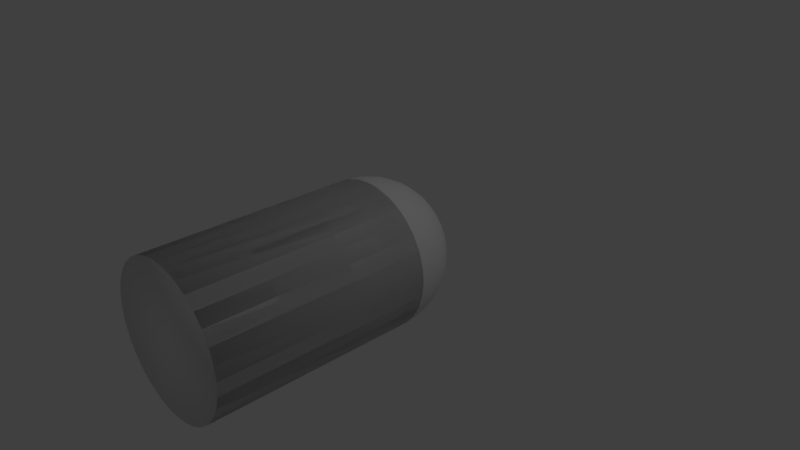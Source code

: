 # Source: bullet.blend  (saved by Blender 2.79.0; exported with 4.5.12 LTS)
import bpy
from mathutils import Matrix  # noqa: F401  (used for matrix-valued properties, if any)

bpy.ops.wm.read_factory_settings(use_empty=True)
scene = bpy.context.scene
scene.name = 'Scene'

# ---- collections
col_collection_1 = bpy.data.collections.new('Collection 1'); scene.collection.children.link(col_collection_1)

# ---- world
world_world = bpy.data.worlds.new('World'); scene.world = world_world
world_world.color = (0.05088, 0.05088, 0.05088)
world_world.use_sun_shadow = False
world_world.sun_shadow_jitter_overblur = 0.0
world_world.cycles.sampling_method = 'MANUAL'

# ---- cameras
cam_camera = bpy.data.cameras.new('Camera')
cam_camera.clip_end = 100.0
cam_camera.lens = 35.0
cam_camera.sensor_width = 32.0
cam_camera.sensor_height = 18.0
cam_camera.ortho_scale = 7.314
cam_camera.dof.focus_distance = 0.0
cam_camera.dof.aperture_fstop = 128.0

# ---- lights
light_lamp = bpy.data.lights.new('Lamp', 'POINT')
light_lamp.transmission_factor = 0.0
light_lamp.cutoff_distance = 30.0
light_lamp.energy = 100.0
light_lamp.shadow_buffer_clip_start = 1.001
light_lamp.shadow_soft_size = 0.1
light_lamp.shadow_maximum_resolution = 0.006
light_lamp.use_absolute_resolution = True

# ---- meshes
me_sphere = bpy.data.meshes.new('Sphere')
me_sphere.from_pydata([(-0.004588, 2.116e-05, 1.0), (-0.003588, 0.1951, 0.9808), (0.001339, 0.8315, 0.5556), (0.1906, -0.0008917, 0.9817), (0.1878, 0.1942, 0.9628), (0.1779, 0.3819, 0.9069), (0.1611, 0.5548, 0.8162), (0.1381, 0.7065, 0.6941), (0.1098, 0.831, 0.5454), (0.07725, 0.9235, 0.3757), (0.04177, 0.9806, 0.1915), (0.3784, -0.00177, 0.9256), (0.3721, 0.1934, 0.9078), (0.3514, 0.381, 0.8552), (0.3173, 0.5541, 0.7696), (0.2709, 0.7058, 0.6545), (0.2141, 0.8305, 0.5143), (0.1491, 0.9232, 0.3542), (0.07842, 0.9804, 0.1806), (0.5517, -0.002581, 0.834), (0.5421, 0.1926, 0.818), (0.5115, 0.3803, 0.7705), (0.4614, 0.5534, 0.6935), (0.3934, 0.7053, 0.5897), (0.3104, 0.83, 0.4634), (0.2155, 0.9229, 0.3192), (0.1122, 0.9803, 0.1627), (0.7038, -0.003292, 0.7103), (0.6912, 0.1919, 0.6967), (0.6521, 0.3796, 0.6563), (0.5878, 0.5528, 0.5906), (0.501, 0.7048, 0.5023), (0.3949, 0.8296, 0.3946), (0.2737, 0.9226, 0.2718), (0.1419, 0.9801, 0.1386), (0.8289, -0.003877, 0.5594), (0.8139, 0.1913, 0.5486), (0.7676, 0.3791, 0.5168), (0.6918, 0.5523, 0.4651), (0.5894, 0.7044, 0.3955), (0.4644, 0.8293, 0.3108), (0.3215, 0.9224, 0.2141), (0.1663, 0.98, 0.1091), (0.9221, -0.004313, 0.3869), (0.9053, 0.1909, 0.3795), (0.8537, 0.3787, 0.3575), (0.7693, 0.552, 0.3217), (0.6553, 0.704, 0.2736), (0.5162, 0.8291, 0.215), (0.3572, 0.9222, 0.1481), (0.1845, 0.9799, 0.07548), (0.9799, -0.004583, 0.1996), (0.962, 0.1906, 0.1958), (0.9071, 0.3784, 0.1844), (0.8173, 0.5518, 0.166), (0.6962, 0.7039, 0.1411), (0.5483, 0.8289, 0.1109), (0.3793, 0.9221, 0.07638), (0.1958, 0.9799, 0.03894), (1.0, -0.004677, 0.004588), (0.9817, 0.1905, 0.0045), (0.9256, 0.3784, 0.004239), (0.8341, 0.5517, 0.003815), (0.7104, 0.7038, 0.003244), (0.5594, 0.8289, 0.002549), (0.387, 0.9221, 0.001756), (0.1997, 0.9799, 0.0008951), (0.9817, -0.004591, -0.1906), (0.9637, 0.1906, -0.1869), (0.9087, 0.3784, -0.1761), (0.8188, 0.5517, -0.1585), (0.6974, 0.7039, -0.1348), (0.5493, 0.8289, -0.1059), (0.38, 0.9221, -0.07293), (0.1961, 0.9799, -0.03718), (0.9256, -0.004329, -0.3784), (0.9087, 0.1908, -0.3712), (0.8569, 0.3787, -0.3496), (0.7722, 0.552, -0.3147), (0.6578, 0.704, -0.2676), (0.5181, 0.8291, -0.2103), (0.3585, 0.9222, -0.1448), (0.1852, 0.9799, -0.07383), (0.834, -0.003901, -0.5517), (0.8189, 0.1913, -0.5411), (0.7723, 0.3791, -0.5097), (0.696, 0.5523, -0.4588), (0.593, 0.7043, -0.3901), (0.4672, 0.8293, -0.3065), (0.3235, 0.9224, -0.2111), (0.1673, 0.98, -0.1076), (0.7103, -0.003322, -0.7039), (0.6976, 0.1918, -0.6903), (0.6581, 0.3796, -0.6503), (0.5932, 0.5528, -0.5852), (0.5056, 0.7047, -0.4977), (0.3985, 0.8296, -0.391), (0.2762, 0.9226, -0.2694), (0.1432, 0.9801, -0.1373), (0.5594, -0.002616, -0.8289), (0.5495, 0.1925, -0.813), (0.5186, 0.3803, -0.7658), (0.4677, 0.5534, -0.6892), (0.3988, 0.7052, -0.5861), (0.3147, 0.83, -0.4605), (0.2184, 0.9229, -0.3172), (0.1137, 0.9803, -0.1617), (0.004677, 1.0, -5.96e-08), (0.3869, -0.00181, -0.9221), (0.3804, 0.1933, -0.9044), (0.3593, 0.381, -0.8519), (0.3243, 0.5541, -0.7667), (0.2769, 0.7058, -0.652), (0.2188, 0.8305, -0.5123), (0.1524, 0.9232, -0.3529), (0.08007, 0.9804, -0.1799), (-0.1996, 0.0009331, 0.9799), (-0.3869, 0.001809, 0.9221), (-0.5594, 0.002616, 0.8289), (0.1996, -0.0009337, -0.9799), (0.1967, 0.1942, -0.9611), (0.1862, 0.3818, -0.9053), (0.1685, 0.5548, -0.8147), (0.1444, 0.7064, -0.6929), (0.1148, 0.8309, -0.5444), (0.0807, 0.9235, -0.375), (0.04352, 0.9806, -0.1912), (-0.7103, 0.003322, 0.7039), (-0.834, 0.0039, 0.5517), (-0.9256, 0.004329, 0.3784), (-0.9817, 0.004591, 0.1906), (-1.0, 0.004677, -0.004588), (-0.9799, 0.004583, -0.1996), (-0.9221, 0.004312, -0.3869), (0.004588, -2.17e-05, -1.0), (0.005413, 0.1951, -0.9808), (0.006029, 0.3827, -0.9239), (0.006413, 0.5555, -0.8315), (0.006552, 0.7071, -0.7071), (0.006438, 0.8314, -0.5556), (0.006077, 0.9239, -0.3827), (0.005482, 0.9808, -0.1951), (-0.8289, 0.003876, -0.5594), (-0.7038, 0.003292, -0.7103), (-0.5517, 0.00258, -0.834), (-0.3784, 0.00177, -0.9256), (-0.1906, 0.0008911, -0.9817), (-0.1906, 0.0008911, -0.9817), (-0.186, 0.196, -0.9628), (-0.1743, 0.3835, -0.9069), (-0.1559, 0.5563, -0.8162), (-0.1315, 0.7077, -0.6941), (-0.102, 0.832, -0.5454), (-0.06861, 0.9242, -0.3757), (-0.03259, 0.9809, -0.1915), (0.004588, -2.17e-05, -1.0), (0.1996, -0.0009337, -0.9799), (-0.3784, 0.00177, -0.9256), (-0.3703, 0.1968, -0.9078), (-0.3478, 0.3843, -0.8552), (-0.3121, 0.557, -0.7696), (-0.2643, 0.7084, -0.6545), (-0.2064, 0.8324, -0.5143), (-0.1405, 0.9245, -0.3542), (-0.06924, 0.9811, -0.1806), (0.3869, -0.00181, -0.9221), (-0.5517, 0.00258, -0.834), (-0.5402, 0.1976, -0.818), (-0.508, 0.3851, -0.7705), (-0.4562, 0.5577, -0.6935), (-0.3868, 0.7089, -0.5897), (-0.3026, 0.8329, -0.4634), (-0.2068, 0.9249, -0.3192), (-0.1031, 0.9813, -0.1627), (0.5594, -0.002616, -0.8289), (0.7103, -0.003322, -0.7039), (-0.7038, 0.003292, -0.7103), (-0.6894, 0.1983, -0.6967), (-0.6485, 0.3857, -0.6563), (-0.5826, 0.5583, -0.5906), (-0.4944, 0.7094, -0.5023), (-0.3871, 0.8333, -0.3946), (-0.265, 0.9251, -0.2718), (-0.1327, 0.9814, -0.1386), (0.834, -0.003901, -0.5517), (-0.8289, 0.003876, -0.5594), (-0.8121, 0.1989, -0.5486), (-0.764, 0.3863, -0.5168), (-0.6866, 0.5588, -0.4651), (-0.5828, 0.7098, -0.3955), (-0.4566, 0.8336, -0.3108), (-0.3129, 0.9254, -0.2141), (-0.1571, 0.9815, -0.1091), (-0.9221, 0.004312, -0.3869), (-0.9035, 0.1993, -0.3795), (-0.8501, 0.3867, -0.3575), (-0.7641, 0.5591, -0.3217), (-0.6487, 0.7101, -0.2736), (-0.5084, 0.8339, -0.215), (-0.3486, 0.9255, -0.1481), (-0.1753, 0.9816, -0.07548), (-0.9799, 0.004583, -0.1996), (-0.9601, 0.1996, -0.1958), (-0.9035, 0.3869, -0.1844), (-0.8121, 0.5594, -0.166), (-0.6896, 0.7103, -0.1411), (-0.5405, 0.834, -0.1109), (-0.3707, 0.9256, -0.07638), (-0.1866, 0.9817, -0.03894), (0.9256, -0.004329, -0.3784), (-1.0, 0.004677, -0.004588), (-0.9799, 0.1997, -0.0045), (-0.9221, 0.387, -0.004239), (-0.8289, 0.5595, -0.003815), (-0.7038, 0.7104, -0.003245), (-0.5517, 0.8341, -0.002549), (-0.3784, 0.9257, -0.001756), (-0.1905, 0.9817, -0.0008953), (-0.9817, 0.004591, 0.1906), (-0.9619, 0.1996, 0.1869), (-0.9051, 0.3869, 0.1761), (-0.8136, 0.5594, 0.1585), (-0.6908, 0.7103, 0.1348), (-0.5415, 0.834, 0.1059), (-0.3713, 0.9256, 0.07293), (-0.1869, 0.9817, 0.03718), (-0.9256, 0.004329, 0.3784), (-0.9069, 0.1993, 0.3712), (-0.8534, 0.3867, 0.3496), (-0.767, 0.5592, 0.3147), (-0.6512, 0.7102, 0.2676), (-0.5104, 0.8339, 0.2103), (-0.3499, 0.9255, 0.1448), (-0.176, 0.9816, 0.07383), (0.9817, -0.004591, -0.1906), (-0.834, 0.0039, 0.5517), (-0.8171, 0.1989, 0.5411), (-0.7687, 0.3863, 0.5097), (-0.6908, 0.5588, 0.4588), (-0.5864, 0.7099, 0.3901), (-0.4595, 0.8336, 0.3065), (-0.3148, 0.9254, 0.2111), (-0.1581, 0.9815, 0.1076), (1.0, -0.004677, 0.004588), (-0.7103, 0.003322, 0.7039), (-0.6958, 0.1983, 0.6903), (-0.6545, 0.3857, 0.6503), (-0.588, 0.5583, 0.5852), (-0.499, 0.7094, 0.4977), (-0.3908, 0.8333, 0.391), (-0.2675, 0.9251, 0.2694), (-0.134, 0.9814, 0.1373), (0.9799, -0.004583, 0.1996), (-0.5594, 0.002616, 0.8289), (-0.5477, 0.1977, 0.813), (-0.515, 0.3851, 0.7658), (-0.4625, 0.5577, 0.6892), (-0.3922, 0.7089, 0.5861), (-0.3069, 0.8329, 0.4605), (-0.2097, 0.9249, 0.3172), (-0.1045, 0.9813, 0.1617), (0.9221, -0.004313, 0.3869), (0.8289, -0.003877, 0.5594), (-0.3869, 0.001809, 0.9221), (-0.3786, 0.1969, 0.9044), (-0.3557, 0.3844, 0.8519), (-0.3191, 0.5571, 0.7667), (-0.2703, 0.7084, 0.652), (-0.2111, 0.8325, 0.5123), (-0.1437, 0.9246, 0.3529), (-0.0709, 0.9811, 0.1799), (0.7038, -0.003292, 0.7103), (0.5517, -0.002581, 0.834), (0.3784, -0.00177, 0.9256), (0.1906, -0.0008917, 0.9817), (-0.004588, 2.116e-05, 1.0), (-0.1996, 0.0009331, 0.9799), (-0.1948, 0.196, 0.9611), (-0.1826, 0.3835, 0.9053), (-0.1634, 0.5563, 0.8147), (-0.1378, 0.7078, 0.6929), (-0.107, 0.832, 0.5444), (-0.07206, 0.9242, 0.375), (-0.03435, 0.981, 0.1912), (-0.002449, 0.3827, 0.9239), (-0.001217, 0.5556, 0.8315), (6.269e-05, 0.7071, 0.7071), (0.002565, 0.9239, 0.3827), (0.003692, 0.9808, 0.1951), (-0.004588, -2.929, 1.0), (0.1906, -2.93, 0.9817), (0.3784, -2.931, 0.9256), (0.5517, -2.932, 0.834), (0.7038, -2.932, 0.7103), (0.8289, -2.933, 0.5594), (0.9221, -2.933, 0.3869), (0.9799, -2.934, 0.1996), (1.0, -2.934, 0.004588), (0.9817, -2.934, -0.1906), (0.9256, -2.933, -0.3784), (0.834, -2.933, -0.5517), (0.7103, -2.932, -0.7039), (0.5594, -2.932, -0.8289), (0.3869, -2.931, -0.9221), (-0.1996, -2.928, 0.9799), (-0.3869, -2.927, 0.9221), (-0.5594, -2.926, 0.8289), (0.1996, -2.93, -0.9799), (-0.7103, -2.926, 0.7039), (-0.834, -2.925, 0.5517), (-0.9256, -2.925, 0.3784), (-0.9817, -2.924, 0.1906), (-1.0, -2.924, -0.004588), (-0.9799, -2.924, -0.1996), (-0.9221, -2.925, -0.3869), (0.004588, -2.929, -1.0), (-0.8289, -2.925, -0.5594), (-0.7038, -2.926, -0.7103), (-0.5517, -2.926, -0.834), (-0.3784, -2.927, -0.9256), (-0.1906, -2.928, -0.9817), (-0.1906, -2.928, -0.9817), (0.004588, -2.929, -1.0), (0.1996, -2.93, -0.9799), (-0.3784, -2.927, -0.9256), (0.3869, -2.931, -0.9221), (-0.5517, -2.926, -0.834), (0.5594, -2.932, -0.8289), (0.7103, -2.932, -0.7039), (-0.7038, -2.926, -0.7103), (0.834, -2.933, -0.5517), (-0.8289, -2.925, -0.5594), (-0.9221, -2.925, -0.3869), (-0.9799, -2.924, -0.1996), (0.9256, -2.933, -0.3784), (-1.0, -2.924, -0.004588), (-0.9817, -2.924, 0.1906), (-0.9256, -2.925, 0.3784), (0.9817, -2.934, -0.1906), (-0.834, -2.925, 0.5517), (1.0, -2.934, 0.004588), (-0.7103, -2.926, 0.7039), (0.9799, -2.934, 0.1996), (-0.5594, -2.926, 0.8289), (0.9221, -2.933, 0.3869), (0.8289, -2.933, 0.5594), (-0.3869, -2.927, 0.9221), (0.7038, -2.932, 0.7103), (0.5517, -2.932, 0.834), (0.3784, -2.931, 0.9256), (0.1906, -2.93, 0.9817), (-0.004588, -2.929, 1.0), (-0.1996, -2.928, 0.9799)], [], [(107, 288, 10), (1, 0, 3, 4), (284, 1, 4, 5), (285, 284, 5, 6), (286, 285, 6, 7), (2, 286, 7, 8), (287, 2, 8, 9), (288, 287, 9, 10), (10, 9, 17, 18), (107, 10, 18), (4, 3, 11, 12), (5, 4, 12, 13), (6, 5, 13, 14), (7, 6, 14, 15), (8, 7, 15, 16), (9, 8, 16, 17), (15, 14, 22, 23), (16, 15, 23, 24), (17, 16, 24, 25), (18, 17, 25, 26), (107, 18, 26), (12, 11, 19, 20), (13, 12, 20, 21), (14, 13, 21, 22), (107, 26, 34), (20, 19, 27, 28), (21, 20, 28, 29), (22, 21, 29, 30), (23, 22, 30, 31), (24, 23, 31, 32), (25, 24, 32, 33), (26, 25, 33, 34), (31, 30, 38, 39), (32, 31, 39, 40), (33, 32, 40, 41), (34, 33, 41, 42), (107, 34, 42), (28, 27, 35, 36), (29, 28, 36, 37), (30, 29, 37, 38), (107, 42, 50), (36, 35, 43, 44), (37, 36, 44, 45), (38, 37, 45, 46), (39, 38, 46, 47), (40, 39, 47, 48), (41, 40, 48, 49), (42, 41, 49, 50), (48, 47, 55, 56), (49, 48, 56, 57), (50, 49, 57, 58), (107, 50, 58), (44, 43, 51, 52), (45, 44, 52, 53), (46, 45, 53, 54), (47, 46, 54, 55), (52, 51, 59, 60), (53, 52, 60, 61), (54, 53, 61, 62), (55, 54, 62, 63), (56, 55, 63, 64), (57, 56, 64, 65), (58, 57, 65, 66), (107, 58, 66), (64, 63, 71, 72), (65, 64, 72, 73), (66, 65, 73, 74), (107, 66, 74), (60, 59, 67, 68), (61, 60, 68, 69), (62, 61, 69, 70), (63, 62, 70, 71), (69, 68, 76, 77), (70, 69, 77, 78), (71, 70, 78, 79), (72, 71, 79, 80), (73, 72, 80, 81), (74, 73, 81, 82), (107, 74, 82), (68, 67, 75, 76), (81, 80, 88, 89), (82, 81, 89, 90), (107, 82, 90), (76, 75, 83, 84), (77, 76, 84, 85), (78, 77, 85, 86), (79, 78, 86, 87), (80, 79, 87, 88), (86, 85, 93, 94), (87, 86, 94, 95), (88, 87, 95, 96), (89, 88, 96, 97), (90, 89, 97, 98), (107, 90, 98), (84, 83, 91, 92), (85, 84, 92, 93), (98, 97, 105, 106), (107, 98, 106), (92, 91, 99, 100), (93, 92, 100, 101), (94, 93, 101, 102), (95, 94, 102, 103), (96, 95, 103, 104), (97, 96, 104, 105), (102, 101, 110, 111), (103, 102, 111, 112), (104, 103, 112, 113), (105, 104, 113, 114), (106, 105, 114, 115), (107, 106, 115), (100, 99, 108, 109), (101, 100, 109, 110), (115, 114, 125, 126), (107, 115, 126), (109, 108, 119, 120), (110, 109, 120, 121), (111, 110, 121, 122), (112, 111, 122, 123), (113, 112, 123, 124), (114, 113, 124, 125), (123, 122, 137, 138), (124, 123, 138, 139), (125, 124, 139, 140), (126, 125, 140, 141), (107, 126, 141), (120, 119, 134, 135), (121, 120, 135, 136), (122, 121, 136, 137), (107, 141, 154), (135, 134, 147, 148), (136, 135, 148, 149), (137, 136, 149, 150), (138, 137, 150, 151), (139, 138, 151, 152), (140, 139, 152, 153), (141, 140, 153, 154), (151, 150, 160, 161), (152, 151, 161, 162), (153, 152, 162, 163), (154, 153, 163, 164), (107, 154, 164), (148, 147, 157, 158), (149, 148, 158, 159), (150, 149, 159, 160), (107, 164, 173), (158, 157, 166, 167), (159, 158, 167, 168), (160, 159, 168, 169), (161, 160, 169, 170), (162, 161, 170, 171), (163, 162, 171, 172), (164, 163, 172, 173), (171, 170, 180, 181), (172, 171, 181, 182), (173, 172, 182, 183), (107, 173, 183), (167, 166, 176, 177), (168, 167, 177, 178), (169, 168, 178, 179), (170, 169, 179, 180), (178, 177, 186, 187), (179, 178, 187, 188), (180, 179, 188, 189), (181, 180, 189, 190), (182, 181, 190, 191), (183, 182, 191, 192), (107, 183, 192), (177, 176, 185, 186), (191, 190, 198, 199), (192, 191, 199, 200), (107, 192, 200), (186, 185, 193, 194), (187, 186, 194, 195), (188, 187, 195, 196), (189, 188, 196, 197), (190, 189, 197, 198), (195, 194, 202, 203), (196, 195, 203, 204), (197, 196, 204, 205), (198, 197, 205, 206), (199, 198, 206, 207), (200, 199, 207, 208), (107, 200, 208), (194, 193, 201, 202), (207, 206, 215, 216), (208, 207, 216, 217), (107, 208, 217), (202, 201, 210, 211), (203, 202, 211, 212), (204, 203, 212, 213), (205, 204, 213, 214), (206, 205, 214, 215), (213, 212, 220, 221), (214, 213, 221, 222), (215, 214, 222, 223), (216, 215, 223, 224), (217, 216, 224, 225), (107, 217, 225), (211, 210, 218, 219), (212, 211, 219, 220), (225, 224, 232, 233), (107, 225, 233), (219, 218, 226, 227), (220, 219, 227, 228), (221, 220, 228, 229), (222, 221, 229, 230), (223, 222, 230, 231), (224, 223, 231, 232), (229, 228, 237, 238), (230, 229, 238, 239), (231, 230, 239, 240), (232, 231, 240, 241), (233, 232, 241, 242), (107, 233, 242), (227, 226, 235, 236), (228, 227, 236, 237), (242, 241, 250, 251), (107, 242, 251), (236, 235, 244, 245), (237, 236, 245, 246), (238, 237, 246, 247), (239, 238, 247, 248), (240, 239, 248, 249), (241, 240, 249, 250), (248, 247, 256, 257), (249, 248, 257, 258), (250, 249, 258, 259), (251, 250, 259, 260), (107, 251, 260), (245, 244, 253, 254), (246, 245, 254, 255), (247, 246, 255, 256), (107, 260, 270), (254, 253, 263, 264), (255, 254, 264, 265), (256, 255, 265, 266), (257, 256, 266, 267), (258, 257, 267, 268), (259, 258, 268, 269), (260, 259, 269, 270), (268, 267, 280, 281), (269, 268, 281, 282), (270, 269, 282, 283), (107, 270, 283), (264, 263, 276, 277), (265, 264, 277, 278), (266, 265, 278, 279), (267, 266, 279, 280), (277, 276, 0, 1), (278, 277, 1, 284), (279, 278, 284, 285), (280, 279, 285, 286), (281, 280, 286, 2), (282, 281, 2, 287), (283, 282, 287, 288), (107, 283, 288), (128, 129, 310, 309), (108, 99, 302, 303), (27, 19, 292, 293), (166, 157, 324, 326), (252, 243, 340, 342), (67, 59, 297, 298), (253, 244, 341, 343), (145, 146, 320, 319), (210, 201, 333, 335), (273, 274, 350, 349), (83, 75, 299, 300), (272, 273, 349, 348), (134, 119, 307, 315), (226, 218, 336, 337), (271, 272, 348, 347), (116, 275, 351, 304), (43, 35, 294, 295), (143, 144, 318, 317), (99, 91, 301, 302), (209, 234, 338, 334), (275, 274, 350, 351), (116, 117, 305, 304), (244, 235, 339, 341), (59, 51, 296, 297), (129, 130, 311, 310), (262, 261, 344, 345), (131, 132, 313, 312), (276, 263, 346, 352), (119, 108, 303, 307), (262, 271, 347, 345), (165, 174, 327, 325), (157, 147, 321, 324), (185, 176, 329, 331), (127, 128, 309, 308), (133, 142, 316, 314), (3, 0, 289, 290), (142, 143, 317, 316), (175, 184, 330, 328), (146, 155, 322, 320), (118, 127, 308, 306), (263, 253, 343, 346), (19, 11, 291, 292), (145, 144, 318, 319), (201, 193, 332, 333), (156, 165, 325, 323), (147, 134, 315, 321), (75, 67, 298, 299), (176, 166, 326, 329), (174, 175, 328, 327), (218, 210, 335, 336), (35, 27, 293, 294), (252, 261, 344, 342), (91, 83, 300, 301), (130, 131, 312, 311), (0, 276, 352, 289), (155, 156, 323, 322), (51, 43, 295, 296), (118, 117, 305, 306), (235, 226, 337, 339), (132, 133, 314, 313), (193, 185, 331, 332), (11, 3, 290, 291), (234, 243, 340, 338), (184, 209, 334, 330), (290, 289, 352, 346, 343, 341, 339, 337, 336, 335, 333, 332, 331, 329, 326, 324, 321, 315, 307, 303, 302, 301, 300, 299, 298, 297, 296, 295, 294, 293, 292, 291)])
me_sphere.polygons.foreach_set('use_smooth', [1, 1, 1, 1, 1, 1, 1, 1, 1, 1, 1, 1, 1, 1, 1, 1, 1, 1, 1, 1, 1, 1, 1, 1, 1, 1, 1, 1, 1, 1, 1, 1, 1, 1, 1, 1, 1, 1, 1, 1, 1, 1, 1, 1, 1, 1, 1, 1, 1, 1, 1, 1, 1, 1, 1, 1, 1, 1, 1, 1, 1, 1, 1, 1, 1, 1, 1, 1, 1, 1, 1, 1, 1, 1, 1, 1, 1, 1, 1, 1, 1, 1, 1, 1, 1, 1, 1, 1, 1, 1, 1, 1, 1, 1, 1, 1, 1, 1, 1, 1, 1, 1, 1, 1, 1, 1, 1, 1, 1, 1, 1, 1, 1, 1, 1, 1, 1, 1, 1, 1, 1, 1, 1, 1, 1, 1, 1, 1, 1, 1, 1, 1, 1, 1, 1, 1, 1, 1, 1, 1, 1, 1, 1, 1, 1, 1, 1, 1, 1, 1, 1, 1, 1, 1, 1, 1, 1, 1, 1, 1, 1, 1, 1, 1, 1, 1, 1, 1, 1, 1, 1, 1, 1, 1, 1, 1, 1, 1, 1, 1, 1, 1, 1, 1, 1, 1, 1, 1, 1, 1, 1, 1, 1, 1, 1, 1, 1, 1, 1, 1, 1, 1, 1, 1, 1, 1, 1, 1, 1, 1, 1, 1, 1, 1, 1, 1, 1, 1, 1, 1, 1, 1, 1, 1, 1, 1, 1, 1, 1, 1, 1, 1, 1, 1, 1, 1, 1, 1, 1, 1, 1, 1, 1, 1, 1, 1, 1, 1, 1, 1, 1, 1, 1, 1, 1, 1, 0, 1, 1, 1, 0, 1, 1, 0, 1, 0, 1, 0, 1, 1, 0, 0, 1, 0, 1, 0, 0, 0, 1, 1, 0, 0, 0, 1, 1, 0, 0, 1, 1, 0, 0, 1, 0, 0, 0, 0, 1, 1, 0, 1, 0, 1, 1, 1, 0, 1, 1, 0, 1, 0, 1, 0, 1, 0, 1, 0, 1, 1, 0, 0, 1])
me_sphere.use_remesh_preserve_volume = False
me_sphere.use_remesh_preserve_attributes = False
me_sphere.use_mirror_vertex_groups = False
me_sphere.update()

# ---- objects
ob_sphere = bpy.data.objects.new('Sphere', me_sphere)
ob_lamp = bpy.data.objects.new('Lamp', light_lamp)
ob_camera = bpy.data.objects.new('Camera', cam_camera)

# ---- transforms, parenting, visibility, modifiers, constraints
ob_sphere.location = (0.0, 0.0, 0.0)
ob_sphere.lineart.crease_threshold = 0.0
ob_lamp.location = (4.076, 1.005, 5.904)
ob_lamp.rotation_euler = (0.6503, 0.05522, 1.866)
ob_lamp.lock_rotations_4d = False
ob_lamp.empty_display_type = 'ARROWS'
ob_lamp.color = (0.0, 0.0, 0.0, 0.0)
ob_lamp.lineart.crease_threshold = 0.0
ob_camera.location = (7.481, -6.508, 5.344)
ob_camera.rotation_euler = (1.109, 0.0, 0.8149)
ob_camera.lock_rotations_4d = False
ob_camera.empty_display_type = 'ARROWS'
ob_camera.color = (0.0, 0.0, 0.0, 0.0)
ob_camera.display_type = 'WIRE'
ob_camera.lineart.crease_threshold = 0.0

# ---- collection membership
col_collection_1.objects.link(ob_sphere)
col_collection_1.objects.link(ob_lamp)
col_collection_1.objects.link(ob_camera)

# ---- scene / render settings (as saved in the file)
scene.camera = ob_camera
scene.frame_start = 1; scene.frame_end = 250; scene.frame_set(1)
scene.render.engine = 'BLENDER_EEVEE_NEXT'
scene.render.resolution_percentage = 50
scene.render.dither_intensity = 0.0
scene.cycles.use_denoising = False
scene.cycles.samples = 128
scene.cycles.sampling_pattern = 'TABULATED_SOBOL'
scene.cycles.use_adaptive_sampling = False
scene.cycles.use_light_tree = False
scene.cycles.blur_glossy = 0.0
scene.cycles.sample_clamp_indirect = 0.0
scene.view_settings.view_transform = 'Standard'
bpy.context.view_layer.update()

